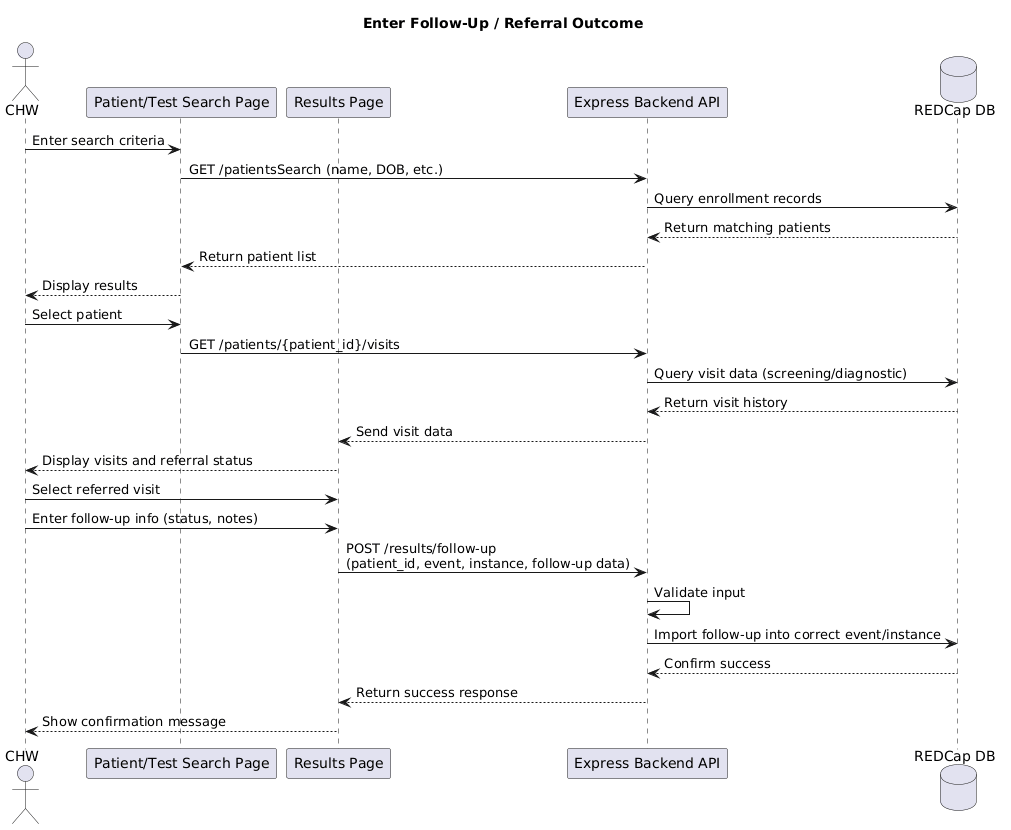

The diagram above was rendered by PlantUML. Its source (embedded in the PNG):
@startuml
title Enter Follow-Up / Referral Outcome

actor "CHW" as CHW
participant "Patient/Test Search Page" as SearchPage
participant "Results Page" as ResultsPage
participant "Express Backend API" as Backend
database "REDCap DB" as DB

CHW -> SearchPage: Enter search criteria
SearchPage -> Backend: GET /patientsSearch (name, DOB, etc.)
Backend -> DB: Query enrollment records
DB --> Backend: Return matching patients
Backend --> SearchPage: Return patient list
SearchPage --> CHW: Display results

CHW -> SearchPage: Select patient
SearchPage -> Backend: GET /patients/{patient_id}/visits
Backend -> DB: Query visit data (screening/diagnostic)
DB --> Backend: Return visit history
Backend --> ResultsPage: Send visit data
ResultsPage --> CHW: Display visits and referral status

CHW -> ResultsPage: Select referred visit
CHW -> ResultsPage: Enter follow-up info (status, notes)

ResultsPage -> Backend: POST /results/follow-up\n(patient_id, event, instance, follow-up data)
Backend -> Backend: Validate input

Backend -> DB: Import follow-up into correct event/instance
DB --> Backend: Confirm success

Backend --> ResultsPage: Return success response
ResultsPage --> CHW: Show confirmation message
@enduml